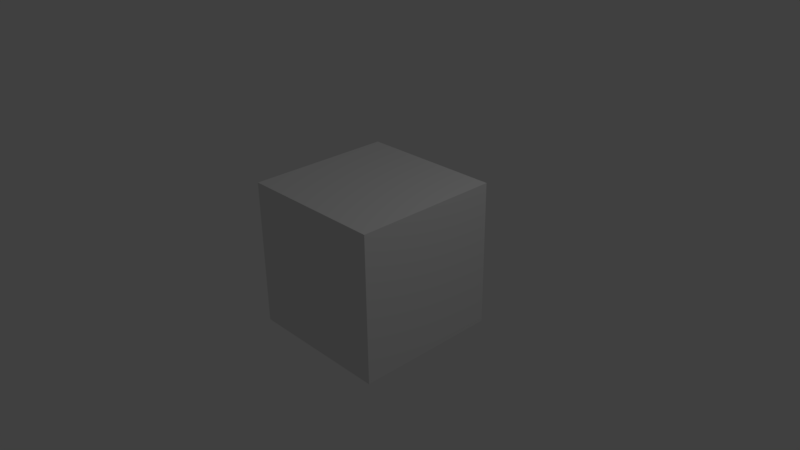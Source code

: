 # Source: glass.blend  (saved by Blender 2.77.0; exported with 4.5.12 LTS)
import bpy
from mathutils import Matrix  # noqa: F401  (used for matrix-valued properties, if any)

bpy.ops.wm.read_factory_settings(use_empty=True)
scene = bpy.context.scene
scene.name = 'Scene'

# ---- collections
col_collection_1 = bpy.data.collections.new('Collection 1'); scene.collection.children.link(col_collection_1)

# ---- materials (node trees are filled in below, after node groups)
mat_material = bpy.data.materials.new('Material')
mat_material.alpha_threshold = 0.0
mat_material.use_transparent_shadow = False
mat_material.roughness = 0.5
mat_material.line_color = (0.0, 0.0, 0.0, 1.0)

# ---- material node trees

# ---- world
world_world = bpy.data.worlds.new('World'); scene.world = world_world
world_world.color = (0.05088, 0.05088, 0.05088)
world_world.use_sun_shadow = False
world_world.sun_shadow_jitter_overblur = 0.0
world_world.cycles.sampling_method = 'MANUAL'

# ---- cameras
cam_camera = bpy.data.cameras.new('Camera')
cam_camera.clip_end = 100.0
cam_camera.lens = 35.0
cam_camera.sensor_width = 32.0
cam_camera.sensor_height = 18.0
cam_camera.ortho_scale = 7.314
cam_camera.dof.focus_distance = 0.0
cam_camera.dof.aperture_fstop = 128.0

# ---- lights
light_lamp = bpy.data.lights.new('Lamp', 'POINT')
light_lamp.transmission_factor = 0.0
light_lamp.cutoff_distance = 30.0
light_lamp.energy = 100.0
light_lamp.shadow_buffer_clip_start = 1.001
light_lamp.shadow_soft_size = 0.1
light_lamp.shadow_maximum_resolution = 0.006
light_lamp.use_absolute_resolution = True

# ---- meshes
me_cube = bpy.data.meshes.new('Cube')
me_cube.from_pydata([(1.0, 1.0, -1.0), (1.0, -1.0, -1.0), (-1.0, -1.0, -1.0), (-1.0, 1.0, -1.0), (1.0, 1.0, 1.0), (1.0, -1.0, 1.0), (-1.0, -1.0, 1.0), (-1.0, 1.0, 1.0)], [], [(0, 1, 2, 3), (4, 7, 6, 5), (0, 4, 5, 1), (1, 5, 6, 2), (2, 6, 7, 3), (4, 0, 3, 7)])
me_cube.materials.append(mat_material)
me_cube.use_remesh_preserve_volume = False
me_cube.use_remesh_preserve_attributes = False
me_cube.use_mirror_vertex_groups = False
me_cube.update()

# ---- objects
ob_cube = bpy.data.objects.new('Cube', me_cube)
ob_lamp = bpy.data.objects.new('Lamp', light_lamp)
ob_camera = bpy.data.objects.new('Camera', cam_camera)

# ---- transforms, parenting, visibility, modifiers, constraints
ob_cube.location = (0.0, 0.0, 0.0)
ob_cube.lock_rotations_4d = False
ob_cube.empty_display_type = 'ARROWS'
ob_cube.lineart.crease_threshold = 0.0
ob_lamp.location = (4.076, 1.005, 5.904)
ob_lamp.rotation_euler = (0.6503, 0.05522, 1.866)
ob_lamp.lock_rotations_4d = False
ob_lamp.empty_display_type = 'ARROWS'
ob_lamp.color = (0.0, 0.0, 0.0, 0.0)
ob_lamp.lineart.crease_threshold = 0.0
ob_camera.location = (7.481, -6.508, 5.344)
ob_camera.rotation_euler = (1.109, 0.01082, 0.8149)
ob_camera.lock_rotations_4d = False
ob_camera.empty_display_type = 'ARROWS'
ob_camera.color = (0.0, 0.0, 0.0, 0.0)
ob_camera.display_type = 'WIRE'
ob_camera.lineart.crease_threshold = 0.0

# ---- collection membership
col_collection_1.objects.link(ob_cube)
col_collection_1.objects.link(ob_lamp)
col_collection_1.objects.link(ob_camera)

# ---- scene / render settings (as saved in the file)
scene.camera = ob_camera
scene.frame_start = 1; scene.frame_end = 250; scene.frame_set(1)
scene.render.engine = 'BLENDER_EEVEE_NEXT'
scene.render.resolution_percentage = 50
scene.render.dither_intensity = 0.0
scene.cycles.use_denoising = False
scene.cycles.samples = 128
scene.cycles.sampling_pattern = 'TABULATED_SOBOL'
scene.cycles.light_sampling_threshold = 0.0
scene.cycles.use_adaptive_sampling = False
scene.cycles.use_light_tree = False
scene.cycles.blur_glossy = 0.0
scene.cycles.sample_clamp_indirect = 0.0
scene.view_settings.view_transform = 'Standard'
bpy.context.view_layer.update()
